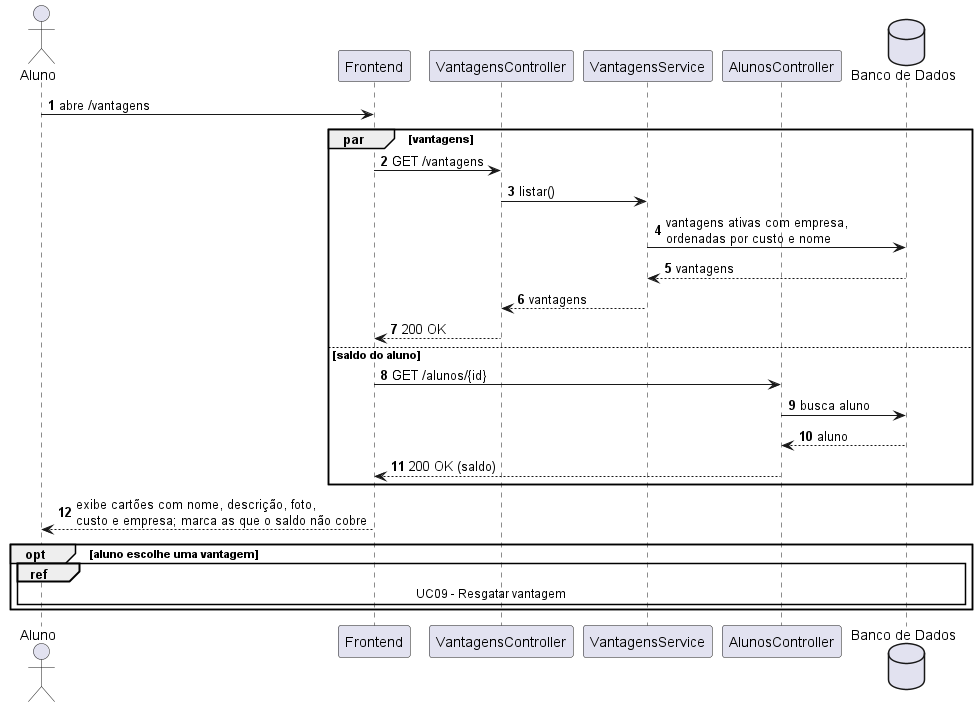

The diagram above was rendered by PlantUML. Its source (embedded in the PNG):
@startuml uc08_consultar_vantagens
' =====================================================================
' Sistema de Moeda Estudantil
' Diagrama de Sequencia - UC08 Consultar vantagens (HU07)
' Fonte versionada em docs/diagramas/sequencia/uc08-consultar-vantagens.puml
' Estendido por UC09 (uc09-resgatar-vantagem.puml)
' =====================================================================

skinparam shadowing false
autonumber

actor Aluno
participant Frontend
participant "VantagensController" as VantCtrl
participant "VantagensService" as VantSrv
participant "AlunosController" as AlunoCtrl
database "Banco de Dados" as BD

Aluno -> Frontend : abre /vantagens

par vantagens
  Frontend -> VantCtrl : GET /vantagens
  VantCtrl -> VantSrv : listar()
  VantSrv -> BD : vantagens ativas com empresa,\nordenadas por custo e nome
  BD --> VantSrv : vantagens
  VantSrv --> VantCtrl : vantagens
  VantCtrl --> Frontend : 200 OK
else saldo do aluno
  Frontend -> AlunoCtrl : GET /alunos/{id}
  AlunoCtrl -> BD : busca aluno
  BD --> AlunoCtrl : aluno
  AlunoCtrl --> Frontend : 200 OK (saldo)
end

Frontend --> Aluno : exibe cartões com nome, descrição, foto,\ncusto e empresa; marca as que o saldo não cobre

opt aluno escolhe uma vantagem
  ref over Aluno, BD : UC09 - Resgatar vantagem
end

@enduml